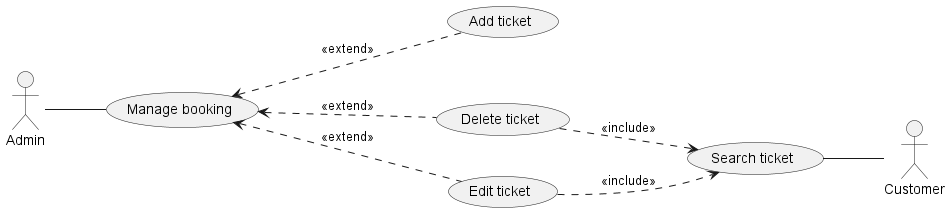

The diagram above was rendered by PlantUML. Its source (embedded in the PNG):
@startuml
left to right direction
Actor Admin as Ad
Actor Customer as Cus 
'Actor Employee as Em
' usecase (Login) as Lg 
' usecase (Manage flight) as MF
usecase (Manage booking) as MB
' usecase (Manage account) as MA
' usecase (Chatting) as CHT
' usecase (Booking) as BK
'usecase (Manage airline) as MAi
' usecase (Manage review) as MR
' usecase (Manage user) as MU 
' usecase (Manage employee) as ME
' usecase (Manage voucher) as MV

' Cus--Lg
'Cus-up-MF
' Cus-up-MB
' Cus-up-MA
' Cus-up-CHT 
' Cus-up-BK

' Ad -up-Lg
'Ad-down-MAi 
'Ad-down-MF 
Ad-down-MB 
' Ad-down-MR 
' Ad-down-MA 
' Ad-down-MU 
' Ad-down-ME
' Ad-down-CHT
' Ad-down-MV 

'Em-down-MAi 
' Em-up-MB 
' Em-up-MR  

/'Sub'/
' MAi<..(Add airline): <<extend>>
' MAi<..(Delete airline): <<extend>>
' MAi<..(Edit airline): <<extend>>
' Cus-up-(Search airline)
' (Delete airline)..>(Search airline):<<include>>
' (Edit airline)..>(Search airline):<<include>>

' MF<...(Add flight): <<extend>>
' MF<...(Delete flight): <<extend>>
' MF<...(Edit flight): <<extend>>
' Cus-up-(Search flight)
' (Delete flight)..>(Search flight):<<include>>
' (Edit flight)..>(Search flight):<<include>>

MB<...(Add ticket): <<extend>>
MB<...(Delete ticket): <<extend>>
MB<...(Edit ticket): <<extend>>
Cus-up-(Search ticket)
(Delete ticket)..>(Search ticket):<<include>>
(Edit ticket)..>(Search ticket):<<include>>

' MR<...(Add review): <<extend>>
' MR<...(Delete review): <<extend>>
' MR<...(Edit review): <<extend>>
' Cus--(Search review)
' Cus--(Edit review)
' Cus--(Add review)
@enduml